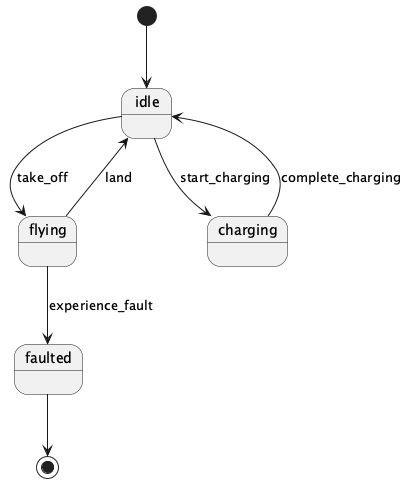

The diagram above was rendered by PlantUML. Its source (embedded in the PNG):
@startuml{aircraft_state_machine.png}
[*] --> idle
idle --> flying : take_off
idle --> charging : start_charging
flying --> idle : land
flying --> faulted : experience_fault
charging --> idle : complete_charging
faulted --> [*]
@enduml